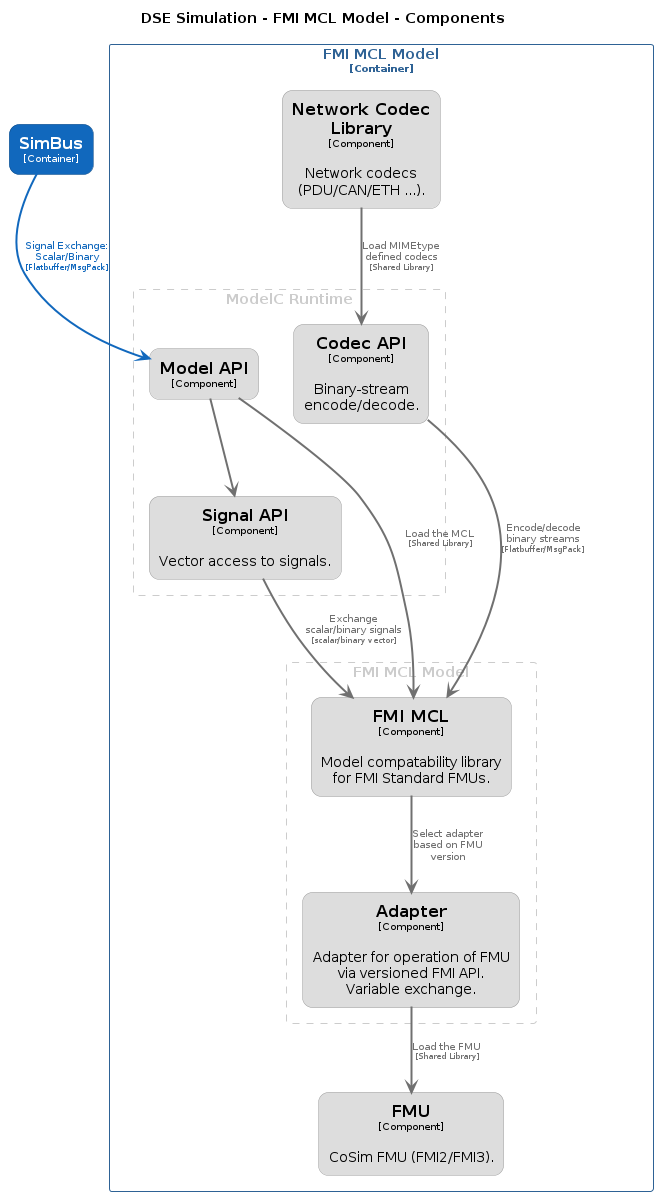

The diagram above was rendered by PlantUML. Its source (embedded in the PNG):
@startuml
set separator none
title DSE Simulation - FMI MCL Model - Components

top to bottom direction

skinparam {
  arrowFontSize 10
  defaultTextAlignment center
  wrapWidth 200
  maxMessageSize 100
}

hide stereotype

skinparam rectangle<<DSESimulation.FMIMCLModel.Adapter>> {
  BackgroundColor #dddddd
  FontColor #000000
  BorderColor #9a9a9a
  roundCorner 20
  shadowing false
}
skinparam rectangle<<DSESimulation.FMIMCLModel.CodecAPI>> {
  BackgroundColor #dddddd
  FontColor #000000
  BorderColor #9a9a9a
  roundCorner 20
  shadowing false
}
skinparam rectangle<<DSESimulation.FMIMCLModel.FMIMCL>> {
  BackgroundColor #dddddd
  FontColor #000000
  BorderColor #9a9a9a
  roundCorner 20
  shadowing false
}
skinparam rectangle<<DSESimulation.FMIMCLModel.FMU>> {
  BackgroundColor #dddddd
  FontColor #000000
  BorderColor #9a9a9a
  roundCorner 20
  shadowing false
}
skinparam rectangle<<DSESimulation.FMIMCLModel.ModelAPI>> {
  BackgroundColor #dddddd
  FontColor #000000
  BorderColor #9a9a9a
  roundCorner 20
  shadowing false
}
skinparam rectangle<<DSESimulation.FMIMCLModel.NetworkCodecLibrary>> {
  BackgroundColor #dddddd
  FontColor #000000
  BorderColor #9a9a9a
  roundCorner 20
  shadowing false
}
skinparam rectangle<<DSESimulation.FMIMCLModel.SignalAPI>> {
  BackgroundColor #dddddd
  FontColor #000000
  BorderColor #9a9a9a
  roundCorner 20
  shadowing false
}
skinparam rectangle<<DSESimulation.SimBus>> {
  BackgroundColor #1168bd
  FontColor #ffffff
  BorderColor #0b4884
  roundCorner 20
  shadowing false
}
skinparam rectangle<<DSESimulation.FMIMCLModel>> {
  BorderColor #2e6295
  FontColor #2e6295
  shadowing false
}

rectangle "==SimBus\n<size:10>[Container]</size>" <<DSESimulation.SimBus>> as DSESimulation.SimBus

rectangle "FMI MCL Model\n<size:10>[Container]</size>" <<DSESimulation.FMIMCLModel>> {
  rectangle "FMI MCL Model" <<group1>> as group1 {
    skinparam RectangleBorderColor<<group1>> #cccccc
    skinparam RectangleFontColor<<group1>> #cccccc
    skinparam RectangleBorderStyle<<group1>> dashed

    rectangle "==Adapter\n<size:10>[Component]</size>\n\nAdapter for operation of FMU via versioned FMI API.\nVariable exchange." <<DSESimulation.FMIMCLModel.Adapter>> as DSESimulation.FMIMCLModel.Adapter
    rectangle "==FMI MCL\n<size:10>[Component]</size>\n\nModel compatability library for FMI Standard FMUs." <<DSESimulation.FMIMCLModel.FMIMCL>> as DSESimulation.FMIMCLModel.FMIMCL
  }

  rectangle "ModelC Runtime" <<group2>> as group2 {
    skinparam RectangleBorderColor<<group2>> #cccccc
    skinparam RectangleFontColor<<group2>> #cccccc
    skinparam RectangleBorderStyle<<group2>> dashed

    rectangle "==Codec API\n<size:10>[Component]</size>\n\nBinary-stream encode/decode." <<DSESimulation.FMIMCLModel.CodecAPI>> as DSESimulation.FMIMCLModel.CodecAPI
    rectangle "==Model API\n<size:10>[Component]</size>" <<DSESimulation.FMIMCLModel.ModelAPI>> as DSESimulation.FMIMCLModel.ModelAPI
    rectangle "==Signal API\n<size:10>[Component]</size>\n\nVector access to signals." <<DSESimulation.FMIMCLModel.SignalAPI>> as DSESimulation.FMIMCLModel.SignalAPI
  }

  rectangle "==Network Codec Library\n<size:10>[Component]</size>\n\nNetwork codecs (PDU/CAN/ETH ...)." <<DSESimulation.FMIMCLModel.NetworkCodecLibrary>> as DSESimulation.FMIMCLModel.NetworkCodecLibrary
  rectangle "==FMU\n<size:10>[Component]</size>\n\nCoSim FMU (FMI2/FMI3)." <<DSESimulation.FMIMCLModel.FMU>> as DSESimulation.FMIMCLModel.FMU
}

DSESimulation.SimBus -[#1168bd,thickness=2]-> DSESimulation.FMIMCLModel.ModelAPI : "<color:#1168bd>Signal Exchange: Scalar/Binary\n<color:#1168bd><size:8>[Flatbuffer/MsgPack]</size>"
DSESimulation.FMIMCLModel.ModelAPI -[#707070,thickness=2]-> DSESimulation.FMIMCLModel.SignalAPI : "<color:#707070>"
DSESimulation.FMIMCLModel.NetworkCodecLibrary -[#707070,thickness=2]-> DSESimulation.FMIMCLModel.CodecAPI : "<color:#707070>Load MIMEtype defined codecs\n<color:#707070><size:8>[Shared Library]</size>"
DSESimulation.FMIMCLModel.Adapter -[#707070,thickness=2]-> DSESimulation.FMIMCLModel.FMU : "<color:#707070>Load the FMU\n<color:#707070><size:8>[Shared Library]</size>"
DSESimulation.FMIMCLModel.FMIMCL -[#707070,thickness=2]-> DSESimulation.FMIMCLModel.Adapter : "<color:#707070>Select adapter based on FMU version"
DSESimulation.FMIMCLModel.ModelAPI -[#707070,thickness=2]-> DSESimulation.FMIMCLModel.FMIMCL : "<color:#707070>Load the MCL\n<color:#707070><size:8>[Shared Library]</size>"
DSESimulation.FMIMCLModel.SignalAPI -[#707070,thickness=2]-> DSESimulation.FMIMCLModel.FMIMCL : "<color:#707070>Exchange scalar/binary signals\n<color:#707070><size:8>[scalar/binary vector]</size>"
DSESimulation.FMIMCLModel.CodecAPI -[#707070,thickness=2]-> DSESimulation.FMIMCLModel.FMIMCL : "<color:#707070>Encode/decode binary streams\n<color:#707070><size:8>[Flatbuffer/MsgPack]</size>"
@enduml